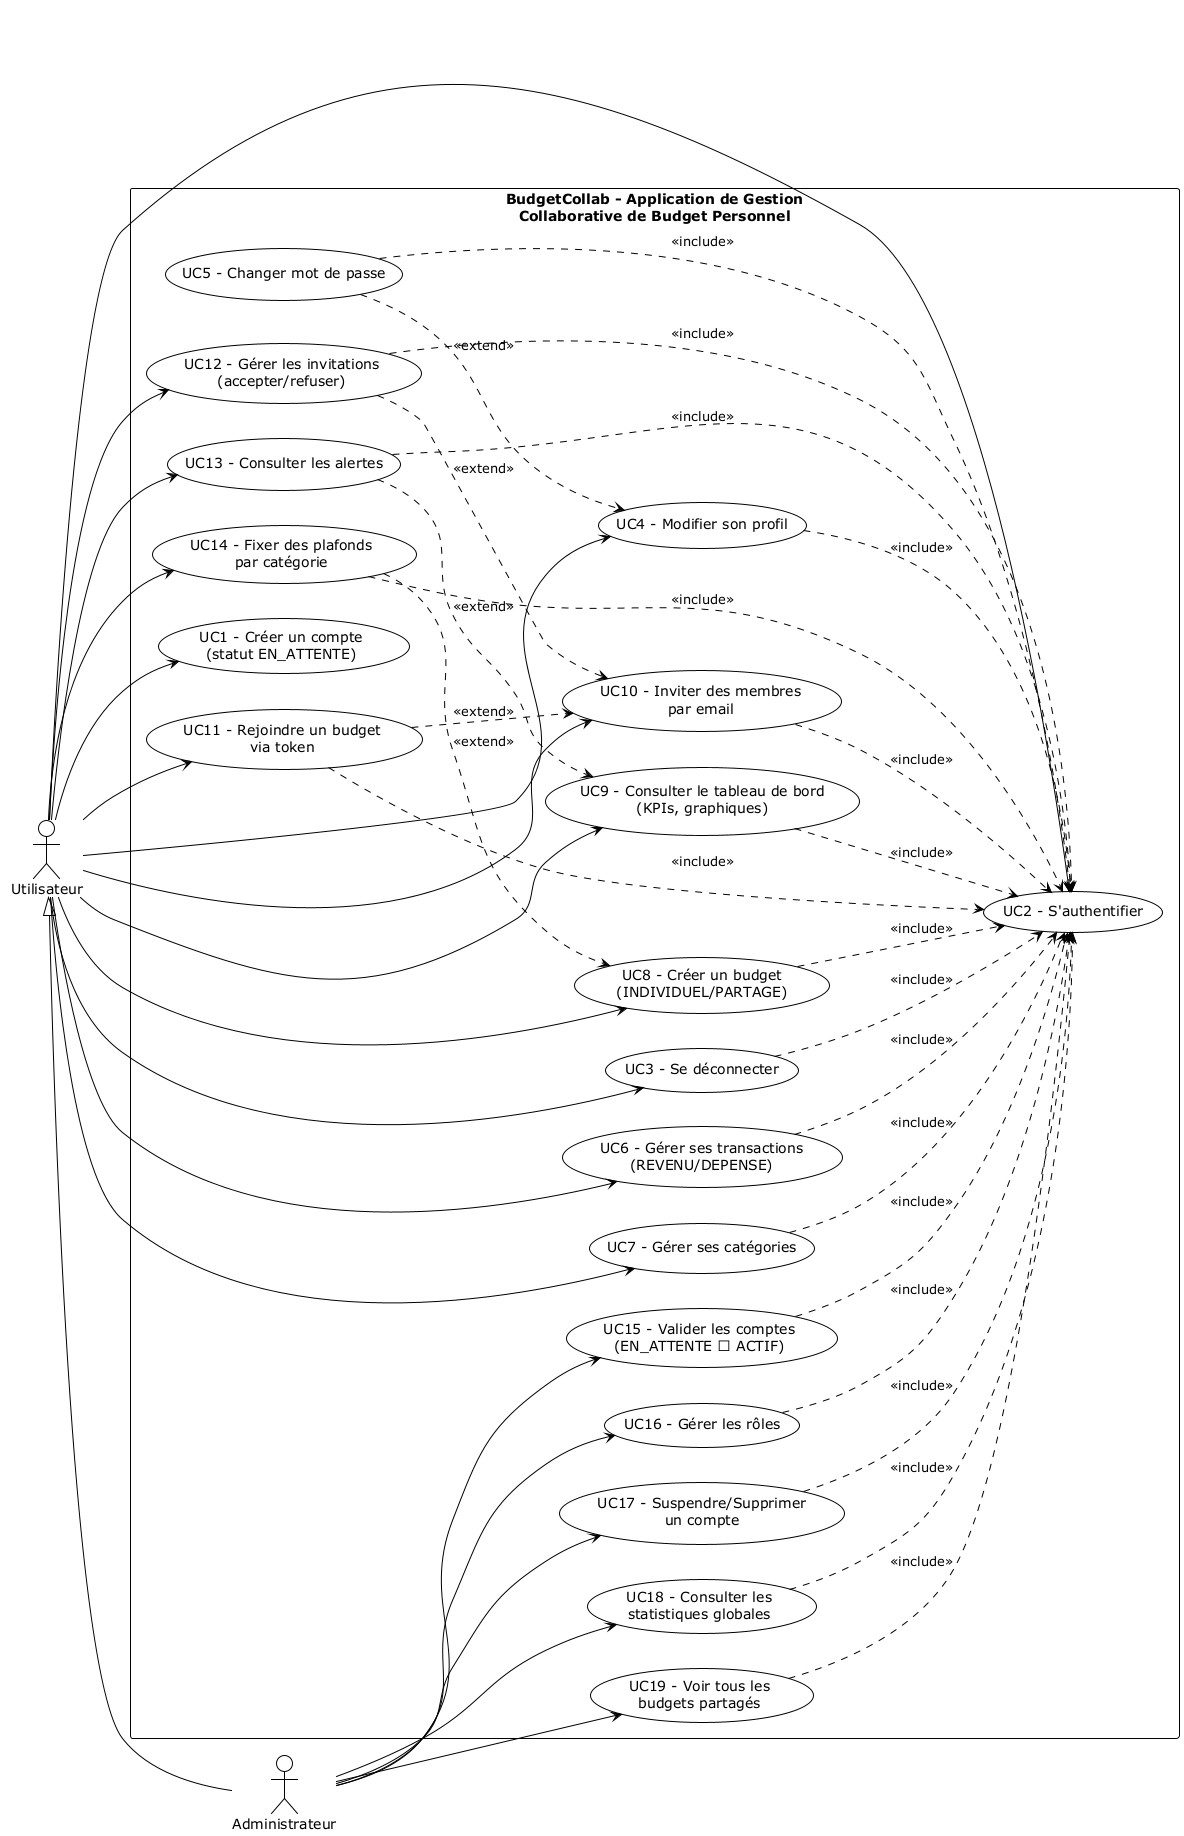

The diagram above was rendered by PlantUML. Its source (embedded in the PNG):
@startuml
!theme plain
left to right direction
skinparam packageStyle rectangle

actor Utilisateur as U
actor Administrateur as Admin

rectangle "BudgetCollab - Application de Gestion\nCollaborative de Budget Personnel" {
  usecase "UC1 - Créer un compte\n(statut EN_ATTENTE)" as UC1
  usecase "UC2 - S'authentifier" as UC2
  usecase "UC3 - Se déconnecter" as UC3
  usecase "UC4 - Modifier son profil" as UC4
  usecase "UC5 - Changer mot de passe" as UC5
  usecase "UC6 - Gérer ses transactions\n(REVENU/DEPENSE)" as UC6
  usecase "UC7 - Gérer ses catégories" as UC7
  usecase "UC8 - Créer un budget\n(INDIVIDUEL/PARTAGE)" as UC8
  usecase "UC9 - Consulter le tableau de bord\n(KPIs, graphiques)" as UC9
  usecase "UC10 - Inviter des membres\npar email" as UC10
  usecase "UC11 - Rejoindre un budget\nvia token" as UC11
  usecase "UC12 - Gérer les invitations\n(accepter/refuser)" as UC12
  usecase "UC13 - Consulter les alertes" as UC13
  usecase "UC14 - Fixer des plafonds\npar catégorie" as UC14
  usecase "UC15 - Valider les comptes\n(EN_ATTENTE → ACTIF)" as UC15
  usecase "UC16 - Gérer les rôles" as UC16
  usecase "UC17 - Suspendre/Supprimer\nun compte" as UC17
  usecase "UC18 - Consulter les\nstatistiques globales" as UC18
  usecase "UC19 - Voir tous les\nbudgets partagés" as UC19

  U --> UC1
  U --> UC2
  U --> UC3
  U --> UC4
  U --> UC6
  U --> UC7
  U --> UC8
  U --> UC9
  U --> UC10
  U --> UC11
  U --> UC12
  U --> UC13
  U --> UC14

  Admin --> UC15
  Admin --> UC16
  Admin --> UC17
  Admin --> UC18
  Admin --> UC19

  Admin -up-|> U

  UC3 ..> UC2 : <<include>>
  UC4 ..> UC2 : <<include>>
  UC5 ..> UC2 : <<include>>
  UC6 ..> UC2 : <<include>>
  UC7 ..> UC2 : <<include>>
  UC8 ..> UC2 : <<include>>
  UC9 ..> UC2 : <<include>>
  UC10 ..> UC2 : <<include>>
  UC11 ..> UC2 : <<include>>
  UC12 ..> UC2 : <<include>>
  UC13 ..> UC2 : <<include>>
  UC14 ..> UC2 : <<include>>
  UC15 ..> UC2 : <<include>>
  UC16 ..> UC2 : <<include>>
  UC17 ..> UC2 : <<include>>
  UC18 ..> UC2 : <<include>>
  UC19 ..> UC2 : <<include>>

  UC5 ..> UC4 : <<extend>>
  UC14 ..> UC8 : <<extend>>
  UC13 ..> UC9 : <<extend>>
  UC12 ..> UC10 : <<extend>>
  UC11 ..> UC10 : <<extend>>
}

@enduml